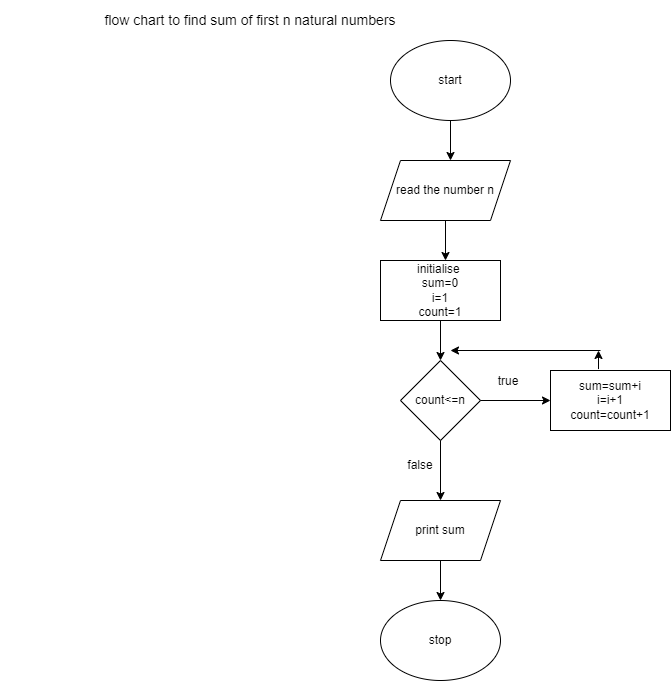

The diagram above was exported from draw.io. Its source (the exported page's mxGraphModel, read from the mxfile embedded in the PNG):
<mxGraphModel dx="1877" dy="523" grid="1" gridSize="10" guides="1" tooltips="1" connect="1" arrows="1" fold="1" page="1" pageScale="1" pageWidth="827" pageHeight="1169" math="0" shadow="0">
  <root>
    <mxCell id="WIyWlLk6GJQsqaUBKTNV-0" />
    <mxCell id="WIyWlLk6GJQsqaUBKTNV-1" parent="WIyWlLk6GJQsqaUBKTNV-0" />
    <mxCell id="R-ezxD83Q3j3uE_0PRWn-1" value="&lt;font style=&quot;font-size: 14px;&quot;&gt;flow chart to find sum of first n natural numbers&lt;/font&gt;" style="text;html=1;strokeColor=none;fillColor=none;align=center;verticalAlign=middle;whiteSpace=wrap;rounded=0;" vertex="1" parent="WIyWlLk6GJQsqaUBKTNV-1">
      <mxGeometry x="-70" y="240" width="500" height="40" as="geometry" />
    </mxCell>
    <mxCell id="R-ezxD83Q3j3uE_0PRWn-2" value="start" style="ellipse;whiteSpace=wrap;html=1;" vertex="1" parent="WIyWlLk6GJQsqaUBKTNV-1">
      <mxGeometry x="320" y="280" width="120" height="80" as="geometry" />
    </mxCell>
    <mxCell id="R-ezxD83Q3j3uE_0PRWn-3" value="" style="endArrow=classic;html=1;rounded=0;exitX=0.5;exitY=1;exitDx=0;exitDy=0;" edge="1" parent="WIyWlLk6GJQsqaUBKTNV-1" source="R-ezxD83Q3j3uE_0PRWn-2">
      <mxGeometry width="50" height="50" relative="1" as="geometry">
        <mxPoint x="370" y="470" as="sourcePoint" />
        <mxPoint x="380" y="400" as="targetPoint" />
      </mxGeometry>
    </mxCell>
    <mxCell id="R-ezxD83Q3j3uE_0PRWn-4" value="read the number n" style="shape=parallelogram;perimeter=parallelogramPerimeter;whiteSpace=wrap;html=1;fixedSize=1;" vertex="1" parent="WIyWlLk6GJQsqaUBKTNV-1">
      <mxGeometry x="310" y="400" width="130" height="60" as="geometry" />
    </mxCell>
    <mxCell id="R-ezxD83Q3j3uE_0PRWn-5" value="" style="endArrow=classic;html=1;rounded=0;exitX=0.5;exitY=1;exitDx=0;exitDy=0;" edge="1" parent="WIyWlLk6GJQsqaUBKTNV-1" source="R-ezxD83Q3j3uE_0PRWn-4">
      <mxGeometry width="50" height="50" relative="1" as="geometry">
        <mxPoint x="370" y="470" as="sourcePoint" />
        <mxPoint x="375" y="500" as="targetPoint" />
      </mxGeometry>
    </mxCell>
    <mxCell id="R-ezxD83Q3j3uE_0PRWn-7" value="initialise&amp;nbsp;&lt;br&gt;sum=0&lt;br&gt;i=1&lt;br&gt;count=1" style="rounded=0;whiteSpace=wrap;html=1;" vertex="1" parent="WIyWlLk6GJQsqaUBKTNV-1">
      <mxGeometry x="310" y="500" width="120" height="60" as="geometry" />
    </mxCell>
    <mxCell id="R-ezxD83Q3j3uE_0PRWn-8" value="" style="endArrow=classic;html=1;rounded=0;exitX=0.5;exitY=1;exitDx=0;exitDy=0;" edge="1" parent="WIyWlLk6GJQsqaUBKTNV-1" source="R-ezxD83Q3j3uE_0PRWn-7">
      <mxGeometry width="50" height="50" relative="1" as="geometry">
        <mxPoint x="370" y="620" as="sourcePoint" />
        <mxPoint x="370" y="600" as="targetPoint" />
      </mxGeometry>
    </mxCell>
    <mxCell id="R-ezxD83Q3j3uE_0PRWn-9" value="count&amp;lt;=n" style="rhombus;whiteSpace=wrap;html=1;" vertex="1" parent="WIyWlLk6GJQsqaUBKTNV-1">
      <mxGeometry x="330" y="600" width="80" height="80" as="geometry" />
    </mxCell>
    <mxCell id="R-ezxD83Q3j3uE_0PRWn-10" value="" style="endArrow=classic;html=1;rounded=0;exitX=0.5;exitY=1;exitDx=0;exitDy=0;" edge="1" parent="WIyWlLk6GJQsqaUBKTNV-1" source="R-ezxD83Q3j3uE_0PRWn-9">
      <mxGeometry width="50" height="50" relative="1" as="geometry">
        <mxPoint x="370" y="690" as="sourcePoint" />
        <mxPoint x="370" y="740" as="targetPoint" />
      </mxGeometry>
    </mxCell>
    <mxCell id="R-ezxD83Q3j3uE_0PRWn-11" value="" style="endArrow=classic;html=1;rounded=0;exitX=1;exitY=0.5;exitDx=0;exitDy=0;" edge="1" parent="WIyWlLk6GJQsqaUBKTNV-1" source="R-ezxD83Q3j3uE_0PRWn-9">
      <mxGeometry width="50" height="50" relative="1" as="geometry">
        <mxPoint x="480" y="740" as="sourcePoint" />
        <mxPoint x="480" y="640" as="targetPoint" />
      </mxGeometry>
    </mxCell>
    <mxCell id="R-ezxD83Q3j3uE_0PRWn-12" value="true" style="text;html=1;strokeColor=none;fillColor=none;align=center;verticalAlign=middle;whiteSpace=wrap;rounded=0;" vertex="1" parent="WIyWlLk6GJQsqaUBKTNV-1">
      <mxGeometry x="408" y="606" width="60" height="30" as="geometry" />
    </mxCell>
    <mxCell id="R-ezxD83Q3j3uE_0PRWn-13" value="false" style="text;html=1;strokeColor=none;fillColor=none;align=center;verticalAlign=middle;whiteSpace=wrap;rounded=0;" vertex="1" parent="WIyWlLk6GJQsqaUBKTNV-1">
      <mxGeometry x="320" y="690" width="60" height="30" as="geometry" />
    </mxCell>
    <mxCell id="R-ezxD83Q3j3uE_0PRWn-16" value="sum=sum+i&lt;br&gt;i=i+1&lt;br&gt;count=count+1" style="rounded=0;whiteSpace=wrap;html=1;" vertex="1" parent="WIyWlLk6GJQsqaUBKTNV-1">
      <mxGeometry x="480" y="610" width="120" height="60" as="geometry" />
    </mxCell>
    <mxCell id="R-ezxD83Q3j3uE_0PRWn-17" value="" style="endArrow=classic;html=1;rounded=0;exitX=1.025;exitY=0.643;exitDx=0;exitDy=0;exitPerimeter=0;" edge="1" parent="WIyWlLk6GJQsqaUBKTNV-1">
      <mxGeometry width="50" height="50" relative="1" as="geometry">
        <mxPoint x="528" y="608.5799999999999" as="sourcePoint" />
        <mxPoint x="528" y="590" as="targetPoint" />
      </mxGeometry>
    </mxCell>
    <mxCell id="R-ezxD83Q3j3uE_0PRWn-18" value="" style="endArrow=classic;html=1;rounded=0;" edge="1" parent="WIyWlLk6GJQsqaUBKTNV-1">
      <mxGeometry width="50" height="50" relative="1" as="geometry">
        <mxPoint x="530" y="590" as="sourcePoint" />
        <mxPoint x="380" y="590" as="targetPoint" />
      </mxGeometry>
    </mxCell>
    <mxCell id="R-ezxD83Q3j3uE_0PRWn-19" value="print sum" style="shape=parallelogram;perimeter=parallelogramPerimeter;whiteSpace=wrap;html=1;fixedSize=1;" vertex="1" parent="WIyWlLk6GJQsqaUBKTNV-1">
      <mxGeometry x="310" y="740" width="120" height="60" as="geometry" />
    </mxCell>
    <mxCell id="R-ezxD83Q3j3uE_0PRWn-20" value="" style="endArrow=classic;html=1;rounded=0;" edge="1" parent="WIyWlLk6GJQsqaUBKTNV-1" target="R-ezxD83Q3j3uE_0PRWn-21">
      <mxGeometry width="50" height="50" relative="1" as="geometry">
        <mxPoint x="370" y="800" as="sourcePoint" />
        <mxPoint x="370" y="840" as="targetPoint" />
      </mxGeometry>
    </mxCell>
    <mxCell id="R-ezxD83Q3j3uE_0PRWn-21" value="stop" style="ellipse;whiteSpace=wrap;html=1;" vertex="1" parent="WIyWlLk6GJQsqaUBKTNV-1">
      <mxGeometry x="310" y="840" width="120" height="80" as="geometry" />
    </mxCell>
  </root>
</mxGraphModel>